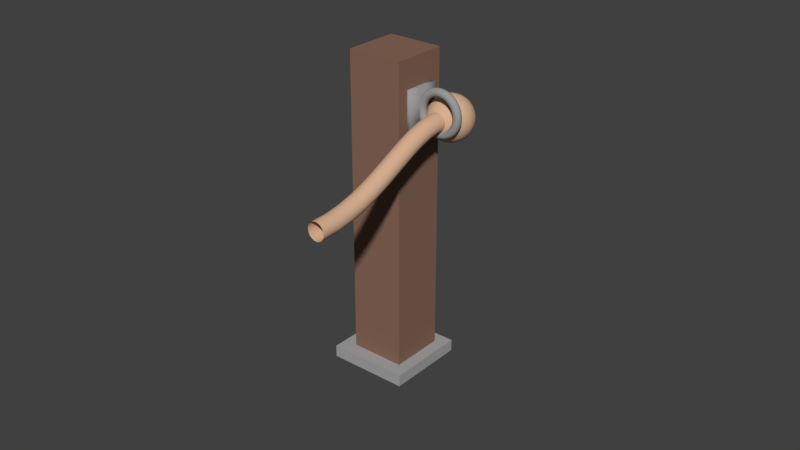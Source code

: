 # Source: rope_fence_end_right_.blend  (saved by Blender 2.79.0; exported with 4.5.12 LTS)
import bpy
from mathutils import Matrix  # noqa: F401  (used for matrix-valued properties, if any)

bpy.ops.wm.read_factory_settings(use_empty=True)
scene = bpy.context.scene
scene.name = 'Scene'

# ---- collections
col_collection_1 = bpy.data.collections.new('Collection 1'); scene.collection.children.link(col_collection_1)

# ---- materials (node trees are filled in below, after node groups)
mat_brown = bpy.data.materials.new('brown')
mat_brown.alpha_threshold = 0.0
mat_brown.use_transparent_shadow = False
mat_brown.diffuse_color = (0.6738, 0.429, 0.2787, 1.0)
mat_brown.roughness = 0.5
mat_brown.specular_intensity = 0.0
mat_brown.line_color = (0.0, 0.0, 0.0, 1.0)
mat_light_gray = bpy.data.materials.new('light gray')
mat_light_gray.alpha_threshold = 0.0
mat_light_gray.use_transparent_shadow = False
mat_light_gray.diffuse_color = (0.3844, 0.3844, 0.3844, 1.0)
mat_light_gray.roughness = 0.5
mat_light_gray.specular_intensity = 0.0
mat_dark_brown = bpy.data.materials.new('dark brown')
mat_dark_brown.alpha_threshold = 0.0
mat_dark_brown.use_transparent_shadow = False
mat_dark_brown.diffuse_color = (0.2529, 0.1413, 0.0997, 1.0)
mat_dark_brown.roughness = 0.5
mat_dark_brown.specular_intensity = 0.0
mat_gray = bpy.data.materials.new('gray')
mat_gray.alpha_threshold = 0.0
mat_gray.use_transparent_shadow = False
mat_gray.diffuse_color = (0.3185, 0.3185, 0.3185, 1.0)
mat_gray.roughness = 0.5
mat_gray.specular_intensity = 1.0

# ---- material node trees

# ---- world
world_world = bpy.data.worlds.new('World'); scene.world = world_world
world_world.color = (0.05088, 0.05088, 0.05088)
world_world.use_sun_shadow = False
world_world.sun_shadow_jitter_overblur = 0.0
world_world.cycles.sampling_method = 'MANUAL'

# ---- meshes
me_sphere = bpy.data.meshes.new('Sphere')
me_sphere.from_pydata([(0.0, 0.1951, 0.9808), (0.0, 0.3827, 0.9239), (0.0, 0.5556, 0.8315), (0.0, 0.7071, 0.7071), (0.0, 0.8315, 0.5556), (0.0, 0.9239, 0.3827), (0.0, 0.9808, 0.1951), (0.0, 1.0, 7.55e-08), (0.0, 0.9808, -0.1951), (0.0, 0.5556, -0.8315), (0.03806, 0.1913, 0.9808), (0.07466, 0.3753, 0.9239), (0.1084, 0.5449, 0.8315), (0.1379, 0.6935, 0.7071), (0.1622, 0.8155, 0.5556), (0.1802, 0.9061, 0.3827), (0.1913, 0.9619, 0.1951), (0.1951, 0.9808, 7.55e-08), (0.1913, 0.9619, -0.1951), (0.1802, 0.9061, -0.3827), (0.1622, 0.8155, -0.5556), (0.1379, 0.6935, -0.7071), (0.1084, 0.5449, -0.8315), (0.07466, 0.3753, -0.9239), (0.03806, 0.1913, -0.9808), (0.07466, 0.1802, 0.9808), (0.1464, 0.3536, 0.9239), (0.2126, 0.5133, 0.8315), (0.2706, 0.6533, 0.7071), (0.3182, 0.7682, 0.5556), (0.3536, 0.8536, 0.3827), (0.3753, 0.9061, 0.1951), (0.3827, 0.9239, 7.55e-08), (0.3753, 0.9061, -0.1951), (0.3536, 0.8536, -0.3827), (0.3182, 0.7682, -0.5556), (0.2706, 0.6533, -0.7071), (0.2126, 0.5133, -0.8315), (0.1464, 0.3536, -0.9239), (0.07466, 0.1802, -0.9808), (0.1084, 0.1622, 0.9808), (0.2126, 0.3182, 0.9239), (0.3087, 0.4619, 0.8315), (0.3928, 0.5879, 0.7071), (0.4619, 0.6913, 0.5556), (0.5133, 0.7682, 0.3827), (0.5449, 0.8155, 0.1951), (0.5556, 0.8315, 7.55e-08), (0.5449, 0.8155, -0.1951), (0.5133, 0.7682, -0.3827), (0.4619, 0.6913, -0.5556), (0.3928, 0.5879, -0.7071), (0.3087, 0.4619, -0.8315), (0.2126, 0.3182, -0.9239), (0.1084, 0.1622, -0.9808), (0.1379, 0.1379, 0.9808), (0.2706, 0.2706, 0.9239), (0.3928, 0.3928, 0.8315), (0.5, 0.5, 0.7071), (0.5879, 0.5879, 0.5556), (0.6533, 0.6533, 0.3827), (0.6935, 0.6935, 0.1951), (0.7071, 0.7071, 7.55e-08), (0.6935, 0.6935, -0.1951), (0.6533, 0.6533, -0.3827), (0.5879, 0.5879, -0.5556), (0.5, 0.5, -0.7071), (0.3928, 0.3928, -0.8315), (0.2706, 0.2706, -0.9239), (0.1379, 0.1379, -0.9808), (0.1622, 0.1084, 0.9808), (0.3182, 0.2126, 0.9239), (0.4619, 0.3087, 0.8315), (0.5879, 0.3928, 0.7071), (0.6913, 0.4619, 0.5556), (0.7682, 0.5133, 0.3827), (0.8155, 0.5449, 0.1951), (0.8315, 0.5556, 7.55e-08), (0.8155, 0.5449, -0.1951), (0.7682, 0.5133, -0.3827), (0.6913, 0.4619, -0.5556), (0.5879, 0.3928, -0.7071), (0.4619, 0.3087, -0.8315), (0.3182, 0.2126, -0.9239), (0.1622, 0.1084, -0.9808), (0.1802, 0.07466, 0.9808), (0.3536, 0.1464, 0.9239), (0.5133, 0.2126, 0.8315), (0.6533, 0.2706, 0.7071), (0.7682, 0.3182, 0.5556), (0.8536, 0.3536, 0.3827), (0.9061, 0.3753, 0.1951), (0.9239, 0.3827, 7.55e-08), (0.9061, 0.3753, -0.1951), (0.8536, 0.3536, -0.3827), (0.7682, 0.3182, -0.5556), (0.6533, 0.2706, -0.7071), (0.5133, 0.2126, -0.8315), (0.3536, 0.1464, -0.9239), (0.1802, 0.07466, -0.9808), (0.1913, 0.03806, 0.9808), (0.3753, 0.07466, 0.9239), (0.5449, 0.1084, 0.8315), (0.6935, 0.1379, 0.7071), (0.8155, 0.1622, 0.5556), (0.9061, 0.1802, 0.3827), (0.9619, 0.1913, 0.1951), (0.9808, 0.1951, 7.55e-08), (0.9619, 0.1913, -0.1951), (0.9061, 0.1802, -0.3827), (0.8155, 0.1622, -0.5556), (0.6935, 0.1379, -0.7071), (0.5449, 0.1084, -0.8315), (0.3753, 0.07466, -0.9239), (0.1913, 0.03806, -0.9808), (0.1951, -3.266e-07, 0.9808), (0.3827, -3.192e-07, 0.9239), (0.5556, -3.117e-07, 0.8315), (0.7071, -3.192e-07, 0.7071), (0.8315, -3.341e-07, 0.5556), (0.9239, -2.745e-07, 0.3827), (0.9808, -3.937e-07, 0.1951), (1.0, -3.788e-07, 7.55e-08), (0.9808, -3.937e-07, -0.1951), (0.9239, -2.298e-07, -0.3827), (0.8315, -3.341e-07, -0.5556), (0.7071, -3.192e-07, -0.7071), (0.5556, -3.415e-07, -0.8315), (0.3827, -3.043e-07, -0.9239), (0.1951, -3.08e-07, -0.9808), (0.1913, -0.03806, 0.9808), (0.3753, -0.07466, 0.9239), (0.5449, -0.1084, 0.8315), (0.6935, -0.138, 0.7071), (0.8155, -0.1622, 0.5556), (0.9061, -0.1802, 0.3827), (0.9619, -0.1913, 0.1951), (0.9808, -0.1951, 7.55e-08), (0.9619, -0.1913, -0.1951), (0.9061, -0.1802, -0.3827), (0.8155, -0.1622, -0.5556), (0.6935, -0.138, -0.7071), (0.5449, -0.1084, -0.8315), (0.3753, -0.07466, -0.9239), (0.1913, -0.03806, -0.9808), (0.1802, -0.07466, 0.9808), (0.3536, -0.1464, 0.9239), (0.5133, -0.2126, 0.8315), (0.6533, -0.2706, 0.7071), (0.7682, -0.3182, 0.5556), (0.8536, -0.3536, 0.3827), (0.9061, -0.3753, 0.1951), (0.9239, -0.3827, 7.55e-08), (0.9061, -0.3753, -0.1951), (0.8536, -0.3536, -0.3827), (0.7682, -0.3182, -0.5556), (0.6533, -0.2706, -0.7071), (0.5133, -0.2126, -0.8315), (0.3536, -0.1464, -0.9239), (0.1802, -0.07466, -0.9808), (0.1622, -0.1084, 0.9808), (0.3182, -0.2126, 0.9239), (0.4619, -0.3087, 0.8315), (0.5879, -0.3928, 0.7071), (0.6913, -0.4619, 0.5556), (0.7682, -0.5133, 0.3827), (0.8155, -0.5449, 0.1951), (0.8315, -0.5556, 7.55e-08), (0.8155, -0.5449, -0.1951), (0.7682, -0.5133, -0.3827), (0.6913, -0.4619, -0.5556), (0.5879, -0.3928, -0.7071), (0.4619, -0.3087, -0.8315), (0.3182, -0.2126, -0.9239), (0.1622, -0.1084, -0.9808), (0.1379, -0.138, 0.9808), (0.2706, -0.2706, 0.9239), (0.3928, -0.3928, 0.8315), (0.5, -0.5, 0.7071), (0.5879, -0.5879, 0.5556), (0.6533, -0.6533, 0.3827), (0.6935, -0.6935, 0.1951), (0.7071, -0.7071, 7.55e-08), (0.6935, -0.6935, -0.1951), (0.6533, -0.6533, -0.3827), (0.5879, -0.5879, -0.5556), (0.5, -0.5, -0.7071), (0.3928, -0.3928, -0.8315), (0.2706, -0.2706, -0.9239), (0.1379, -0.138, -0.9808), (0.1084, -0.1622, 0.9808), (0.2126, -0.3182, 0.9239), (0.3087, -0.4619, 0.8315), (0.3928, -0.5879, 0.7071), (0.4619, -0.6913, 0.5556), (0.5133, -0.7682, 0.3827), (0.5449, -0.8155, 0.1951), (0.5556, -0.8315, 7.55e-08), (0.5449, -0.8155, -0.1951), (0.5133, -0.7682, -0.3827), (0.4619, -0.6913, -0.5556), (0.3928, -0.5879, -0.7071), (0.3087, -0.4619, -0.8315), (0.2126, -0.3182, -0.9239), (0.1084, -0.1622, -0.9808), (0.0, -3.258e-07, -1.0), (0.07466, -0.1802, 0.9808), (0.1464, -0.3536, 0.9239), (0.2126, -0.5133, 0.8315), (0.2706, -0.6533, 0.7071), (0.3182, -0.7682, 0.5556), (0.3536, -0.8536, 0.3827), (0.3753, -0.9061, 0.1951), (0.3827, -0.9239, 7.55e-08), (0.3753, -0.9061, -0.1951), (0.3536, -0.8536, -0.3827), (0.3182, -0.7682, -0.5556), (0.2706, -0.6533, -0.7071), (0.2126, -0.5133, -0.8315), (0.1464, -0.3536, -0.9239), (0.07466, -0.1802, -0.9808), (0.03806, -0.1913, 0.9808), (0.07466, -0.3753, 0.9239), (0.1084, -0.5449, 0.8315), (0.1379, -0.6935, 0.7071), (0.1622, -0.8155, 0.5556), (0.1802, -0.9061, 0.3827), (0.1913, -0.9619, 0.1951), (0.1951, -0.9808, 7.55e-08), (0.1913, -0.9619, -0.1951), (0.1802, -0.9061, -0.3827), (0.1622, -0.8155, -0.5556), (0.1379, -0.6935, -0.7071), (0.1084, -0.5449, -0.8315), (0.07466, -0.3753, -0.9239), (0.03806, -0.1913, -0.9808), (-7.212e-09, -0.1951, 0.9808), (4.122e-08, -0.3827, 0.9239), (2.632e-08, -0.5556, 0.8315), (-2.584e-08, -0.7071, 0.7071), (-8.544e-08, -0.8315, 0.5556), (6.357e-08, -0.9239, 0.3827), (-8.544e-08, -0.9808, 0.1951), (-1.003e-07, -1.0, 7.55e-08), (-8.544e-08, -0.9808, -0.1951), (6.357e-08, -0.9239, -0.3827), (-8.544e-08, -0.8315, -0.5556), (-2.584e-08, -0.7071, -0.7071), (-1.094e-08, -0.5556, -0.8315), (3.964e-09, -0.3827, -0.9239), (3.964e-09, -0.1951, -0.9808), (-0.03806, -0.1913, 0.9808), (-0.07466, -0.3753, 0.9239), (-0.1084, -0.5449, 0.8315), (-0.1379, -0.6935, 0.7071), (-0.1622, -0.8155, 0.5556), (-0.1802, -0.9061, 0.3827), (-0.1913, -0.9619, 0.1951), (-0.1951, -0.9808, 7.55e-08), (-0.1913, -0.9619, -0.1951), (-0.1802, -0.9061, -0.3827), (-0.1622, -0.8155, -0.5556), (-0.1379, -0.6935, -0.7071), (-0.1084, -0.5449, -0.8315), (-0.07466, -0.3753, -0.9239), (-0.03806, -0.1913, -0.9808), (-0.07466, -0.1802, 0.9808), (-0.1464, -0.3536, 0.9239), (-0.2126, -0.5133, 0.8315), (-0.2706, -0.6533, 0.7071), (-0.3182, -0.7682, 0.5556), (-0.3536, -0.8536, 0.3827), (-0.3753, -0.9061, 0.1951), (-0.3827, -0.9239, 7.55e-08), (-0.3753, -0.9061, -0.1951), (-0.3536, -0.8536, -0.3827), (-0.3182, -0.7682, -0.5556), (-0.2706, -0.6533, -0.7071), (-0.2126, -0.5133, -0.8315), (-0.1464, -0.3536, -0.9239), (-0.07466, -0.1802, -0.9808), (-0.1084, -0.1622, 0.9808), (-0.2126, -0.3182, 0.9239), (-0.3087, -0.4619, 0.8315), (-0.3928, -0.5879, 0.7071), (-0.4619, -0.6913, 0.5556), (-0.5133, -0.7682, 0.3827), (-0.5449, -0.8155, 0.1951), (-0.5556, -0.8315, 7.55e-08), (-0.5449, -0.8155, -0.1951), (-0.5133, -0.7682, -0.3827), (-0.4619, -0.6913, -0.5556), (-0.3928, -0.5879, -0.7071), (-0.3087, -0.4619, -0.8315), (-0.2126, -0.3182, -0.9239), (-0.1084, -0.1622, -0.9808), (-2.304e-07, -5.562e-07, 1.0), (-0.1379, -0.138, 0.9808), (-0.2706, -0.2706, 0.9239), (-0.3928, -0.3928, 0.8315), (-0.5, -0.5, 0.7071), (-0.5879, -0.5879, 0.5556), (-0.6533, -0.6533, 0.3827), (-0.6935, -0.6935, 0.1951), (-0.7071, -0.7071, 7.55e-08), (-0.6935, -0.6935, -0.1951), (-0.6533, -0.6533, -0.3827), (-0.5879, -0.5879, -0.5556), (-0.5, -0.5, -0.7071), (-0.3928, -0.3928, -0.8315), (-0.2706, -0.2706, -0.9239), (-0.1379, -0.1379, -0.9808), (-0.1622, -0.1084, 0.9808), (-0.3182, -0.2126, 0.9239), (-0.4619, -0.3087, 0.8315), (-0.5879, -0.3928, 0.7071), (-0.6913, -0.4619, 0.5556), (-0.7682, -0.5133, 0.3827), (-0.8155, -0.5449, 0.1951), (-0.8315, -0.5556, 7.55e-08), (-0.8155, -0.5449, -0.1951), (-0.7682, -0.5133, -0.3827), (-0.6913, -0.4619, -0.5556), (-0.5879, -0.3928, -0.7071), (-0.4619, -0.3087, -0.8315), (-0.3182, -0.2126, -0.9239), (-0.1622, -0.1084, -0.9808), (-0.1802, -0.07466, 0.9808), (-0.3536, -0.1464, 0.9239), (-0.5133, -0.2126, 0.8315), (-0.6533, -0.2706, 0.7071), (-0.7682, -0.3182, 0.5556), (-0.8536, -0.3536, 0.3827), (-0.9061, -0.3753, 0.1951), (-0.9239, -0.3827, 7.55e-08), (-0.9061, -0.3753, -0.1951), (-0.8536, -0.3536, -0.3827), (-0.7682, -0.3182, -0.5556), (-0.6533, -0.2706, -0.7071), (-0.5133, -0.2126, -0.8315), (-0.3536, -0.1464, -0.9239), (-0.1802, -0.07466, -0.9808), (-0.1913, -0.03806, 0.9808), (-0.3753, -0.07466, 0.9239), (-0.5449, -0.1084, 0.8315), (-0.6935, -0.1379, 0.7071), (-0.8155, -0.1622, 0.5556), (-0.9061, -0.1802, 0.3827), (-0.9619, -0.1913, 0.1951), (-0.9808, -0.1951, 7.55e-08), (-0.9619, -0.1913, -0.1951), (-0.9061, -0.1802, -0.3827), (-0.8155, -0.1622, -0.5556), (-0.6935, -0.1379, -0.7071), (-0.5449, -0.1084, -0.8315), (-0.3753, -0.07466, -0.9239), (-0.1913, -0.03806, -0.9808), (-0.1951, -3.117e-07, 0.9808), (-0.3827, -2.819e-07, 0.9239), (-0.5556, -2.819e-07, 0.8315), (-0.7071, -1.851e-07, 0.7071), (-0.8315, -1.404e-07, 0.5556), (-0.9239, -3.192e-07, 0.3827), (-0.9808, -9.567e-08, 0.1951), (-1.0, -1.404e-07, 7.55e-08), (-0.9808, -9.567e-08, -0.1951), (-0.9239, -3.192e-07, -0.3827), (-0.8315, -1.404e-07, -0.5556), (-0.7071, -1.851e-07, -0.7071), (-0.5556, -2.596e-07, -0.8315), (-0.3827, -2.521e-07, -0.9239), (-0.1951, -3.155e-07, -0.9808), (-0.1913, 0.03806, 0.9808), (-0.3753, 0.07466, 0.9239), (-0.5449, 0.1084, 0.8315), (-0.6935, 0.1379, 0.7071), (-0.8155, 0.1622, 0.5556), (-0.9061, 0.1802, 0.3827), (-0.9619, 0.1913, 0.1951), (-0.9808, 0.1951, 7.55e-08), (-0.9619, 0.1913, -0.1951), (-0.9061, 0.1802, -0.3827), (-0.8155, 0.1622, -0.5556), (-0.6935, 0.1379, -0.7071), (-0.5449, 0.1084, -0.8315), (-0.3753, 0.07466, -0.9239), (-0.1913, 0.03806, -0.9808), (-0.1802, 0.07466, 0.9808), (-0.3536, 0.1464, 0.9239), (-0.5133, 0.2126, 0.8315), (-0.6533, 0.2706, 0.7071), (-0.7682, 0.3182, 0.5556), (-0.8536, 0.3536, 0.3827), (-0.9061, 0.3753, 0.1951), (-0.9239, 0.3827, 7.55e-08), (-0.9061, 0.3753, -0.1951), (-0.8536, 0.3536, -0.3827), (-0.7682, 0.3182, -0.5556), (-0.6533, 0.2706, -0.7071), (-0.5133, 0.2126, -0.8315), (-0.3536, 0.1464, -0.9239), (-0.1802, 0.07466, -0.9808), (-0.1622, 0.1084, 0.9808), (-0.3182, 0.2126, 0.9239), (-0.4619, 0.3087, 0.8315), (-0.5879, 0.3928, 0.7071), (-0.6913, 0.4619, 0.5556), (-0.7682, 0.5133, 0.3827), (-0.8155, 0.5449, 0.1951), (-0.8315, 0.5556, 7.55e-08), (-0.8155, 0.5449, -0.1951), (-0.7682, 0.5133, -0.3827), (-0.6913, 0.4619, -0.5556), (-0.5879, 0.3928, -0.7071), (-0.4619, 0.3087, -0.8315), (-0.3182, 0.2126, -0.9239), (-0.1622, 0.1084, -0.9808), (-0.1379, 0.1379, 0.9808), (-0.2706, 0.2706, 0.9239), (-0.3928, 0.3928, 0.8315), (-0.5, 0.5, 0.7071), (-0.5879, 0.5879, 0.5556), (-0.6533, 0.6533, 0.3827), (-0.6935, 0.6935, 0.1951), (-0.7071, 0.7071, 7.55e-08), (-0.6935, 0.6935, -0.1951), (-0.6533, 0.6533, -0.3827), (-0.5879, 0.5879, -0.5556), (-0.5, 0.5, -0.7071), (-0.3928, 0.3928, -0.8315), (-0.2706, 0.2706, -0.9239), (-0.1379, 0.1379, -0.9808), (-0.1084, 0.1622, 0.9808), (-0.2126, 0.3182, 0.9239), (-0.3087, 0.4619, 0.8315), (-0.3928, 0.5879, 0.7071), (-0.4619, 0.6913, 0.5556), (-0.5133, 0.7682, 0.3827), (-0.5449, 0.8155, 0.1951), (-0.5556, 0.8315, 7.55e-08), (-0.5449, 0.8155, -0.1951), (-0.5133, 0.7682, -0.3827), (-0.4619, 0.6913, -0.5556), (-0.3928, 0.5879, -0.7071), (-0.3087, 0.4619, -0.8315), (-0.2126, 0.3182, -0.9239), (-0.1084, 0.1622, -0.9808), (-0.07466, 0.1802, 0.9808), (-0.1464, 0.3536, 0.9239), (-0.2126, 0.5133, 0.8315), (-0.2706, 0.6533, 0.7071), (-0.3182, 0.7682, 0.5556), (-0.3536, 0.8536, 0.3827), (-0.3753, 0.9061, 0.1951), (-0.3827, 0.9239, 7.55e-08), (-0.3753, 0.9061, -0.1951), (-0.3536, 0.8536, -0.3827), (-0.3182, 0.7682, -0.5556), (-0.2706, 0.6533, -0.7071), (-0.2126, 0.5133, -0.8315), (-0.1464, 0.3536, -0.9239), (-0.07466, 0.1802, -0.9808), (-0.03806, 0.1913, 0.9808), (-0.07466, 0.3753, 0.9239), (-0.1084, 0.5449, 0.8315), (-0.1379, 0.6935, 0.7071), (-0.1622, 0.8155, 0.5556), (-0.1802, 0.9061, 0.3827), (-0.1913, 0.9619, 0.1951), (-0.1951, 0.9808, 7.55e-08), (-0.1913, 0.9619, -0.1951), (-0.1802, 0.9061, -0.3827), (-0.1622, 0.8155, -0.5556), (-0.1379, 0.6935, -0.7071), (-0.1084, 0.5449, -0.8315), (-0.07466, 0.3753, -0.9239), (-0.03806, 0.1913, -0.9808), (6.357e-08, 0.9239, -0.3827), (2.722e-07, 0.8315, -0.5556), (1.53e-07, 0.7071, -0.7071), (7.847e-08, 0.3827, -0.9239), (1.514e-08, 0.1951, -0.9808)], [], [(480, 9, 22, 23), (6, 5, 15, 16), (481, 480, 23, 24), (7, 6, 16, 17), (0, 296, 10), (205, 481, 24), (8, 7, 17, 18), (1, 0, 10, 11), (477, 8, 18, 19), (2, 1, 11, 12), (478, 477, 19, 20), (3, 2, 12, 13), (479, 478, 20, 21), (4, 3, 13, 14), (9, 479, 21, 22), (5, 4, 14, 15), (14, 13, 28, 29), (22, 21, 36, 37), (15, 14, 29, 30), (23, 22, 37, 38), (16, 15, 30, 31), (24, 23, 38, 39), (17, 16, 31, 32), (10, 296, 25), (205, 24, 39), (18, 17, 32, 33), (11, 10, 25, 26), (19, 18, 33, 34), (12, 11, 26, 27), (20, 19, 34, 35), (13, 12, 27, 28), (21, 20, 35, 36), (33, 32, 47, 48), (26, 25, 40, 41), (34, 33, 48, 49), (27, 26, 41, 42), (35, 34, 49, 50), (28, 27, 42, 43), (36, 35, 50, 51), (29, 28, 43, 44), (37, 36, 51, 52), (30, 29, 44, 45), (38, 37, 52, 53), (31, 30, 45, 46), (39, 38, 53, 54), (32, 31, 46, 47), (25, 296, 40), (205, 39, 54), (52, 51, 66, 67), (45, 44, 59, 60), (53, 52, 67, 68), (46, 45, 60, 61), (54, 53, 68, 69), (47, 46, 61, 62), (40, 296, 55), (205, 54, 69), (48, 47, 62, 63), (41, 40, 55, 56), (49, 48, 63, 64), (42, 41, 56, 57), (50, 49, 64, 65), (43, 42, 57, 58), (51, 50, 65, 66), (44, 43, 58, 59), (64, 63, 78, 79), (57, 56, 71, 72), (65, 64, 79, 80), (58, 57, 72, 73), (66, 65, 80, 81), (59, 58, 73, 74), (67, 66, 81, 82), (60, 59, 74, 75), (68, 67, 82, 83), (61, 60, 75, 76), (69, 68, 83, 84), (62, 61, 76, 77), (55, 296, 70), (205, 69, 84), (63, 62, 77, 78), (56, 55, 70, 71), (83, 82, 97, 98), (76, 75, 90, 91), (84, 83, 98, 99), (77, 76, 91, 92), (70, 296, 85), (205, 84, 99), (78, 77, 92, 93), (71, 70, 85, 86), (79, 78, 93, 94), (72, 71, 86, 87), (80, 79, 94, 95), (73, 72, 87, 88), (81, 80, 95, 96), (74, 73, 88, 89), (82, 81, 96, 97), (75, 74, 89, 90), (87, 86, 101, 102), (95, 94, 109, 110), (88, 87, 102, 103), (96, 95, 110, 111), (89, 88, 103, 104), (97, 96, 111, 112), (90, 89, 104, 105), (98, 97, 112, 113), (91, 90, 105, 106), (99, 98, 113, 114), (92, 91, 106, 107), (85, 296, 100), (205, 99, 114), (93, 92, 107, 108), (86, 85, 100, 101), (94, 93, 108, 109), (106, 105, 120, 121), (114, 113, 128, 129), (107, 106, 121, 122), (100, 296, 115), (205, 114, 129), (108, 107, 122, 123), (101, 100, 115, 116), (109, 108, 123, 124), (102, 101, 116, 117), (110, 109, 124, 125), (103, 102, 117, 118), (111, 110, 125, 126), (104, 103, 118, 119), (112, 111, 126, 127), (105, 104, 119, 120), (113, 112, 127, 128), (125, 124, 139, 140), (118, 117, 132, 133), (126, 125, 140, 141), (119, 118, 133, 134), (127, 126, 141, 142), (120, 119, 134, 135), (128, 127, 142, 143), (121, 120, 135, 136), (129, 128, 143, 144), (122, 121, 136, 137), (115, 296, 130), (205, 129, 144), (123, 122, 137, 138), (116, 115, 130, 131), (124, 123, 138, 139), (117, 116, 131, 132), (144, 143, 158, 159), (137, 136, 151, 152), (130, 296, 145), (205, 144, 159), (138, 137, 152, 153), (131, 130, 145, 146), (139, 138, 153, 154), (132, 131, 146, 147), (140, 139, 154, 155), (133, 132, 147, 148), (141, 140, 155, 156), (134, 133, 148, 149), (142, 141, 156, 157), (135, 134, 149, 150), (143, 142, 157, 158), (136, 135, 150, 151), (148, 147, 162, 163), (156, 155, 170, 171), (149, 148, 163, 164), (157, 156, 171, 172), (150, 149, 164, 165), (158, 157, 172, 173), (151, 150, 165, 166), (159, 158, 173, 174), (152, 151, 166, 167), (145, 296, 160), (205, 159, 174), (153, 152, 167, 168), (146, 145, 160, 161), (154, 153, 168, 169), (147, 146, 161, 162), (155, 154, 169, 170), (167, 166, 181, 182), (160, 296, 175), (205, 174, 189), (168, 167, 182, 183), (161, 160, 175, 176), (169, 168, 183, 184), (162, 161, 176, 177), (170, 169, 184, 185), (163, 162, 177, 178), (171, 170, 185, 186), (164, 163, 178, 179), (172, 171, 186, 187), (165, 164, 179, 180), (173, 172, 187, 188), (166, 165, 180, 181), (174, 173, 188, 189), (186, 185, 200, 201), (179, 178, 193, 194), (187, 186, 201, 202), (180, 179, 194, 195), (188, 187, 202, 203), (181, 180, 195, 196), (189, 188, 203, 204), (182, 181, 196, 197), (175, 296, 190), (205, 189, 204), (183, 182, 197, 198), (176, 175, 190, 191), (184, 183, 198, 199), (177, 176, 191, 192), (185, 184, 199, 200), (178, 177, 192, 193), (205, 204, 220), (198, 197, 213, 214), (191, 190, 206, 207), (199, 198, 214, 215), (192, 191, 207, 208), (200, 199, 215, 216), (193, 192, 208, 209), (201, 200, 216, 217), (194, 193, 209, 210), (202, 201, 217, 218), (195, 194, 210, 211), (203, 202, 218, 219), (196, 195, 211, 212), (204, 203, 219, 220), (197, 196, 212, 213), (190, 296, 206), (218, 217, 232, 233), (211, 210, 225, 226), (219, 218, 233, 234), (212, 211, 226, 227), (220, 219, 234, 235), (213, 212, 227, 228), (206, 296, 221), (205, 220, 235), (214, 213, 228, 229), (207, 206, 221, 222), (215, 214, 229, 230), (208, 207, 222, 223), (216, 215, 230, 231), (209, 208, 223, 224), (217, 216, 231, 232), (210, 209, 224, 225), (222, 221, 236, 237), (230, 229, 244, 245), (223, 222, 237, 238), (231, 230, 245, 246), (224, 223, 238, 239), (232, 231, 246, 247), (225, 224, 239, 240), (233, 232, 247, 248), (226, 225, 240, 241), (234, 233, 248, 249), (227, 226, 241, 242), (235, 234, 249, 250), (228, 227, 242, 243), (221, 296, 236), (205, 235, 250), (229, 228, 243, 244), (241, 240, 255, 256), (249, 248, 263, 264), (242, 241, 256, 257), (250, 249, 264, 265), (243, 242, 257, 258), (236, 296, 251), (205, 250, 265), (244, 243, 258, 259), (237, 236, 251, 252), (245, 244, 259, 260), (238, 237, 252, 253), (246, 245, 260, 261), (239, 238, 253, 254), (247, 246, 261, 262), (240, 239, 254, 255), (248, 247, 262, 263), (260, 259, 274, 275), (253, 252, 267, 268), (261, 260, 275, 276), (254, 253, 268, 269), (262, 261, 276, 277), (255, 254, 269, 270), (263, 262, 277, 278), (256, 255, 270, 271), (264, 263, 278, 279), (257, 256, 271, 272), (265, 264, 279, 280), (258, 257, 272, 273), (251, 296, 266), (205, 265, 280), (259, 258, 273, 274), (252, 251, 266, 267), (279, 278, 293, 294), (272, 271, 286, 287), (280, 279, 294, 295), (273, 272, 287, 288), (266, 296, 281), (205, 280, 295), (274, 273, 288, 289), (267, 266, 281, 282), (275, 274, 289, 290), (268, 267, 282, 283), (276, 275, 290, 291), (269, 268, 283, 284), (277, 276, 291, 292), (270, 269, 284, 285), (278, 277, 292, 293), (271, 270, 285, 286), (283, 282, 298, 299), (291, 290, 306, 307), (284, 283, 299, 300), (292, 291, 307, 308), (285, 284, 300, 301), (293, 292, 308, 309), (286, 285, 301, 302), (294, 293, 309, 310), (287, 286, 302, 303), (295, 294, 310, 311), (288, 287, 303, 304), (281, 296, 297), (205, 295, 311), (289, 288, 304, 305), (282, 281, 297, 298), (290, 289, 305, 306), (303, 302, 317, 318), (311, 310, 325, 326), (304, 303, 318, 319), (297, 296, 312), (205, 311, 326), (305, 304, 319, 320), (298, 297, 312, 313), (306, 305, 320, 321), (299, 298, 313, 314), (307, 306, 321, 322), (300, 299, 314, 315), (308, 307, 322, 323), (301, 300, 315, 316), (309, 308, 323, 324), (302, 301, 316, 317), (310, 309, 324, 325), (322, 321, 336, 337), (315, 314, 329, 330), (323, 322, 337, 338), (316, 315, 330, 331), (324, 323, 338, 339), (317, 316, 331, 332), (325, 324, 339, 340), (318, 317, 332, 333), (326, 325, 340, 341), (319, 318, 333, 334), (312, 296, 327), (205, 326, 341), (320, 319, 334, 335), (313, 312, 327, 328), (321, 320, 335, 336), (314, 313, 328, 329), (341, 340, 355, 356), (334, 333, 348, 349), (327, 296, 342), (205, 341, 356), (335, 334, 349, 350), (328, 327, 342, 343), (336, 335, 350, 351), (329, 328, 343, 344), (337, 336, 351, 352), (330, 329, 344, 345), (338, 337, 352, 353), (331, 330, 345, 346), (339, 338, 353, 354), (332, 331, 346, 347), (340, 339, 354, 355), (333, 332, 347, 348), (353, 352, 367, 368), (346, 345, 360, 361), (354, 353, 368, 369), (347, 346, 361, 362), (355, 354, 369, 370), (348, 347, 362, 363), (356, 355, 370, 371), (349, 348, 363, 364), (342, 296, 357), (205, 356, 371), (350, 349, 364, 365), (343, 342, 357, 358), (351, 350, 365, 366), (344, 343, 358, 359), (352, 351, 366, 367), (345, 344, 359, 360), (357, 296, 372), (205, 371, 386), (365, 364, 379, 380), (358, 357, 372, 373), (366, 365, 380, 381), (359, 358, 373, 374), (367, 366, 381, 382), (360, 359, 374, 375), (368, 367, 382, 383), (361, 360, 375, 376), (369, 368, 383, 384), (362, 361, 376, 377), (370, 369, 384, 385), (363, 362, 377, 378), (371, 370, 385, 386), (364, 363, 378, 379), (376, 375, 390, 391), (384, 383, 398, 399), (377, 376, 391, 392), (385, 384, 399, 400), (378, 377, 392, 393), (386, 385, 400, 401), (379, 378, 393, 394), (372, 296, 387), (205, 386, 401), (380, 379, 394, 395), (373, 372, 387, 388), (381, 380, 395, 396), (374, 373, 388, 389), (382, 381, 396, 397), (375, 374, 389, 390), (383, 382, 397, 398), (395, 394, 409, 410), (388, 387, 402, 403), (396, 395, 410, 411), (389, 388, 403, 404), (397, 396, 411, 412), (390, 389, 404, 405), (398, 397, 412, 413), (391, 390, 405, 406), (399, 398, 413, 414), (392, 391, 406, 407), (400, 399, 414, 415), (393, 392, 407, 408), (401, 400, 415, 416), (394, 393, 408, 409), (387, 296, 402), (205, 401, 416), (414, 413, 428, 429), (407, 406, 421, 422), (415, 414, 429, 430), (408, 407, 422, 423), (416, 415, 430, 431), (409, 408, 423, 424), (402, 296, 417), (205, 416, 431), (410, 409, 424, 425), (403, 402, 417, 418), (411, 410, 425, 426), (404, 403, 418, 419), (412, 411, 426, 427), (405, 404, 419, 420), (413, 412, 427, 428), (406, 405, 420, 421), (418, 417, 432, 433), (426, 425, 440, 441), (419, 418, 433, 434), (427, 426, 441, 442), (420, 419, 434, 435), (428, 427, 442, 443), (421, 420, 435, 436), (429, 428, 443, 444), (422, 421, 436, 437), (430, 429, 444, 445), (423, 422, 437, 438), (431, 430, 445, 446), (424, 423, 438, 439), (417, 296, 432), (205, 431, 446), (425, 424, 439, 440), (437, 436, 451, 452), (445, 444, 459, 460), (438, 437, 452, 453), (446, 445, 460, 461), (439, 438, 453, 454), (432, 296, 447), (205, 446, 461), (440, 439, 454, 455), (433, 432, 447, 448), (441, 440, 455, 456), (434, 433, 448, 449), (442, 441, 456, 457), (435, 434, 449, 450), (443, 442, 457, 458), (436, 435, 450, 451), (444, 443, 458, 459), (456, 455, 470, 471), (449, 448, 463, 464), (457, 456, 471, 472), (450, 449, 464, 465), (458, 457, 472, 473), (451, 450, 465, 466), (459, 458, 473, 474), (452, 451, 466, 467), (460, 459, 474, 475), (453, 452, 467, 468), (461, 460, 475, 476), (454, 453, 468, 469), (447, 296, 462), (205, 461, 476), (455, 454, 469, 470), (448, 447, 462, 463), (475, 474, 9, 480), (468, 467, 5, 6), (476, 475, 480, 481), (469, 468, 6, 7), (462, 296, 0), (205, 476, 481), (470, 469, 7, 8), (463, 462, 0, 1), (471, 470, 8, 477), (464, 463, 1, 2), (472, 471, 477, 478), (465, 464, 2, 3), (473, 472, 478, 479), (466, 465, 3, 4), (474, 473, 479, 9), (467, 466, 4, 5)])
me_sphere.polygons.foreach_set('use_smooth', [True] * 512)
me_sphere.materials.append(mat_brown)
me_sphere.use_remesh_preserve_volume = False
me_sphere.use_remesh_preserve_attributes = False
me_sphere.use_mirror_vertex_groups = False
me_sphere.update()
me_cube_006 = bpy.data.meshes.new('Cube.006')
me_cube_006.from_pydata([(-0.4025, -0.4025, -0.05893), (-0.4025, -0.4025, 0.05893), (-0.4025, 0.4025, -0.05893), (-0.4025, 0.4025, 0.05893), (0.4025, -0.4025, -0.05893), (0.4025, -0.4025, 0.05893), (0.4025, 0.4025, -0.05893), (0.4025, 0.4025, 0.05893)], [], [(0, 1, 3, 2), (2, 3, 7, 6), (6, 7, 5, 4), (4, 5, 1, 0), (2, 6, 4, 0), (7, 3, 1, 5)])
me_cube_006.materials.append(mat_light_gray)
me_cube_006.use_remesh_preserve_volume = False
me_cube_006.use_remesh_preserve_attributes = False
me_cube_006.use_mirror_vertex_groups = False
me_cube_006.update()
me_cube_004 = bpy.data.meshes.new('Cube.004')
me_cube_004.from_pydata([(-0.2745, -0.2745, -1.575), (-0.2745, -0.2745, 1.575), (-0.2745, 0.2745, -1.575), (-0.2745, 0.2745, 1.575), (0.2745, -0.2745, -1.575), (0.2745, -0.2745, 1.575), (0.2745, 0.2745, -1.575), (0.2745, 0.2745, 1.575), (-0.2745, -0.2745, 0.8803), (-0.2745, 0.2745, 0.8803), (0.2745, 0.2745, 0.8803), (0.2745, -0.2745, 0.8803), (-0.2745, -0.2745, 1.295), (-0.2745, 0.2745, 1.295), (0.2745, 0.2745, 1.295), (0.2745, -0.2745, 1.295), (-0.2745, 0.1647, -1.575), (-0.2745, 0.0549, -1.575), (-0.2745, -0.0549, -1.575), (-0.2745, -0.1647, -1.575), (-0.2745, -0.1647, 1.575), (-0.2745, -0.0549, 1.575), (-0.2745, 0.0549, 1.575), (-0.2745, 0.1647, 1.575), (0.2745, -0.1647, -1.575), (0.2745, -0.0549, -1.575), (0.2745, 0.0549, -1.575), (0.2745, 0.1647, -1.575), (0.2745, 0.1647, 1.575), (0.2745, 0.0549, 1.575), (0.2745, -0.0549, 1.575), (0.2745, -0.1647, 1.575), (0.2745, 0.1647, 0.8803), (0.2745, 0.0549, 0.8803), (0.2745, -0.0549, 0.8803), (0.2745, -0.1647, 0.8803), (-0.2745, -0.1647, 0.8803), (-0.2745, -0.0549, 0.8803), (-0.2745, 0.0549, 0.8803), (-0.2745, 0.1647, 0.8803), (0.2745, 0.1647, 1.295), (0.2745, 0.0549, 1.295), (0.2745, -0.0549, 1.295), (0.2745, -0.1647, 1.295), (-0.2745, -0.1647, 1.295), (-0.2745, -0.0549, 1.295), (-0.2745, 0.0549, 1.295), (-0.2745, 0.1647, 1.295)], [], [(47, 23, 3, 13), (13, 3, 7, 14), (43, 31, 5, 15), (15, 5, 1, 12), (19, 24, 4, 0), (31, 20, 1, 5), (4, 11, 8, 0), (24, 35, 11, 4), (2, 9, 10, 6), (16, 39, 9, 2), (11, 15, 12, 8), (35, 43, 15, 11), (9, 13, 14, 10), (39, 47, 13, 9), (8, 12, 44, 36), (36, 44, 45, 37), (37, 45, 46, 38), (38, 46, 47, 39), (10, 14, 40, 32), (0, 8, 36, 19), (19, 36, 37, 18), (18, 37, 38, 17), (17, 38, 39, 16), (6, 10, 32, 27), (27, 32, 33, 26), (26, 33, 34, 25), (25, 34, 35, 24), (7, 3, 23, 28), (28, 23, 22, 29), (29, 22, 21, 30), (30, 21, 20, 31), (2, 6, 27, 16), (16, 27, 26, 17), (17, 26, 25, 18), (18, 25, 24, 19), (14, 7, 28, 40), (40, 28, 29, 41), (41, 29, 30, 42), (42, 30, 31, 43), (12, 1, 20, 44), (44, 20, 21, 45), (45, 21, 22, 46), (46, 22, 23, 47)])
me_cube_004.materials.append(mat_dark_brown)
me_cube_004.use_remesh_preserve_volume = False
me_cube_004.use_remesh_preserve_attributes = False
me_cube_004.use_mirror_vertex_groups = False
me_cube_004.update()
me_torus = bpy.data.meshes.new('Torus')
me_torus.from_pydata([(1.736e-08, 0.0, -0.23), (1.609e-08, 0.02, -0.2246), (1.434e-08, 0.03464, -0.21), (1.26e-08, 0.04, -0.19), (1.132e-08, 0.03464, -0.17), (1.086e-08, 0.02, -0.1554), (1.132e-08, 4.899e-18, -0.15), (1.26e-08, -0.02, -0.1554), (1.435e-08, -0.03464, -0.17), (1.609e-08, -0.04, -0.19), (1.737e-08, -0.03464, -0.21), (1.783e-08, -0.02, -0.2246), (-0.03002, -1.312e-09, -0.228), (-0.02932, 0.02, -0.2227), (-0.02741, 0.03464, -0.2082), (-0.0248, 0.04, -0.1884), (-0.02219, 0.03464, -0.1685), (-0.02028, 0.02, -0.154), (-0.01958, -8.558e-10, -0.1487), (-0.02028, -0.02, -0.154), (-0.02219, -0.03464, -0.1685), (-0.0248, -0.04, -0.1884), (-0.02741, -0.03464, -0.2082), (-0.02932, -0.02, -0.2227), (-0.05953, -2.602e-09, -0.2222), (-0.05814, 0.02, -0.217), (-0.05435, 0.03464, -0.2028), (-0.04918, 0.04, -0.1835), (-0.044, 0.03464, -0.1642), (-0.04021, 0.02, -0.1501), (-0.03882, -1.697e-09, -0.1449), (-0.04021, -0.02, -0.1501), (-0.044, -0.03464, -0.1642), (-0.04918, -0.04, -0.1835), (-0.05435, -0.03464, -0.2028), (-0.05814, -0.02, -0.217), (-0.08802, -3.847e-09, -0.2125), (-0.08597, 0.02, -0.2075), (-0.08036, 0.03464, -0.194), (-0.07271, 0.04, -0.1755), (-0.06506, 0.03464, -0.1571), (-0.05945, 0.02, -0.1435), (-0.0574, -2.509e-09, -0.1386), (-0.05945, -0.02, -0.1435), (-0.06506, -0.03464, -0.1571), (-0.07271, -0.04, -0.1755), (-0.08036, -0.03464, -0.194), (-0.08597, -0.02, -0.2075), (-0.115, -5.027e-09, -0.1992), (-0.1123, 0.02, -0.1945), (-0.105, 0.03464, -0.1819), (-0.095, 0.04, -0.1645), (-0.085, 0.03464, -0.1472), (-0.07768, 0.02, -0.1345), (-0.075, -3.278e-09, -0.1299), (-0.07768, -0.02, -0.1345), (-0.085, -0.03464, -0.1472), (-0.095, -0.04, -0.1645), (-0.105, -0.03464, -0.1819), (-0.1123, -0.02, -0.1945), (-0.14, -6.12e-09, -0.1825), (-0.1368, 0.02, -0.1782), (-0.1278, 0.03464, -0.1666), (-0.1157, 0.04, -0.1507), (-0.1035, 0.03464, -0.1349), (-0.09458, 0.02, -0.1233), (-0.09131, -3.991e-09, -0.119), (-0.09458, -0.02, -0.1233), (-0.1035, -0.03464, -0.1349), (-0.1157, -0.04, -0.1507), (-0.1278, -0.03464, -0.1666), (-0.1368, -0.02, -0.1782), (-0.1626, -7.109e-09, -0.1626), (-0.1588, 0.02, -0.1588), (-0.1485, 0.03464, -0.1485), (-0.1344, 0.04, -0.1344), (-0.1202, 0.03464, -0.1202), (-0.1099, 0.02, -0.1099), (-0.1061, -4.636e-09, -0.1061), (-0.1099, -0.02, -0.1099), (-0.1202, -0.03464, -0.1202), (-0.1344, -0.04, -0.1344), (-0.1485, -0.03464, -0.1485), (-0.1588, -0.02, -0.1588), (-0.1825, -7.976e-09, -0.14), (-0.1782, 0.02, -0.1368), (-0.1666, 0.03464, -0.1278), (-0.1507, 0.04, -0.1157), (-0.1349, 0.03464, -0.1035), (-0.1233, 0.02, -0.09458), (-0.119, -5.202e-09, -0.09131), (-0.1233, -0.02, -0.09458), (-0.1349, -0.03464, -0.1035), (-0.1507, -0.04, -0.1157), (-0.1666, -0.03464, -0.1278), (-0.1782, -0.02, -0.1368), (-0.1992, -8.707e-09, -0.115), (-0.1945, 0.02, -0.1123), (-0.1819, 0.03464, -0.105), (-0.1645, 0.04, -0.095), (-0.1472, 0.03464, -0.085), (-0.1345, 0.02, -0.07768), (-0.1299, -5.678e-09, -0.075), (-0.1345, -0.02, -0.07768), (-0.1472, -0.03464, -0.085), (-0.1645, -0.04, -0.095), (-0.1819, -0.03464, -0.105), (-0.1945, -0.02, -0.1123), (-0.2125, -9.288e-09, -0.08802), (-0.2075, 0.02, -0.08597), (-0.194, 0.03464, -0.08036), (-0.1755, 0.04, -0.07271), (-0.1571, 0.03464, -0.06506), (-0.1435, 0.02, -0.05945), (-0.1386, -6.058e-09, -0.0574), (-0.1435, -0.02, -0.05945), (-0.1571, -0.03464, -0.06506), (-0.1755, -0.04, -0.07271), (-0.194, -0.03464, -0.08036), (-0.2075, -0.02, -0.08597), (-0.2222, -9.711e-09, -0.05953), (-0.217, 0.02, -0.05814), (-0.2028, 0.03464, -0.05435), (-0.1835, 0.04, -0.04918), (-0.1642, 0.03464, -0.044), (-0.1501, 0.02, -0.04021), (-0.1449, -6.333e-09, -0.03882), (-0.1501, -0.02, -0.04021), (-0.1642, -0.03464, -0.044), (-0.1835, -0.04, -0.04918), (-0.2028, -0.03464, -0.05435), (-0.217, -0.02, -0.05814), (-0.228, -9.968e-09, -0.03002), (-0.2227, 0.02, -0.02932), (-0.2082, 0.03464, -0.02741), (-0.1884, 0.04, -0.0248), (-0.1685, 0.03464, -0.02219), (-0.154, 0.02, -0.02028), (-0.1487, -6.501e-09, -0.01958), (-0.154, -0.02, -0.02028), (-0.1685, -0.03464, -0.02219), (-0.1884, -0.04, -0.0248), (-0.2082, -0.03464, -0.02741), (-0.2227, -0.02, -0.02932), (-0.23, -1.005e-08, -3.473e-08), (-0.2246, 0.02, -3.392e-08), (-0.21, 0.03464, -3.171e-08), (-0.19, 0.04, -2.869e-08), (-0.17, 0.03464, -2.567e-08), (-0.1554, 0.02, -2.346e-08), (-0.15, -6.557e-09, -2.265e-08), (-0.1554, -0.02, -2.346e-08), (-0.17, -0.03464, -2.567e-08), (-0.19, -0.04, -2.869e-08), (-0.21, -0.03464, -3.171e-08), (-0.2246, -0.02, -3.392e-08), (-0.228, -9.968e-09, 0.03002), (-0.2227, 0.02, 0.02932), (-0.2082, 0.03464, 0.02741), (-0.1884, 0.04, 0.0248), (-0.1685, 0.03464, 0.02219), (-0.154, 0.02, 0.02028), (-0.1487, -6.501e-09, 0.01958), (-0.154, -0.02, 0.02028), (-0.1685, -0.03464, 0.02219), (-0.1884, -0.04, 0.0248), (-0.2082, -0.03464, 0.02741), (-0.2227, -0.02, 0.02932), (-0.2222, -9.711e-09, 0.05953), (-0.217, 0.02, 0.05814), (-0.2028, 0.03464, 0.05435), (-0.1835, 0.04, 0.04918), (-0.1642, 0.03464, 0.044), (-0.1501, 0.02, 0.04021), (-0.1449, -6.333e-09, 0.03882), (-0.1501, -0.02, 0.04021), (-0.1642, -0.03464, 0.044), (-0.1835, -0.04, 0.04918), (-0.2028, -0.03464, 0.05435), (-0.217, -0.02, 0.05814), (-0.2125, -9.288e-09, 0.08802), (-0.2075, 0.02, 0.08597), (-0.194, 0.03464, 0.08036), (-0.1755, 0.04, 0.07271), (-0.1571, 0.03464, 0.06506), (-0.1435, 0.02, 0.05945), (-0.1386, -6.058e-09, 0.0574), (-0.1435, -0.02, 0.05945), (-0.1571, -0.03464, 0.06506), (-0.1755, -0.04, 0.07271), (-0.194, -0.03464, 0.08036), (-0.2075, -0.02, 0.08597), (-0.1992, -8.707e-09, 0.115), (-0.1945, 0.02, 0.1123), (-0.1819, 0.03464, 0.105), (-0.1645, 0.04, 0.095), (-0.1472, 0.03464, 0.085), (-0.1345, 0.02, 0.07768), (-0.1299, -5.678e-09, 0.075), (-0.1345, -0.02, 0.07768), (-0.1472, -0.03464, 0.085), (-0.1645, -0.04, 0.095), (-0.1819, -0.03464, 0.105), (-0.1945, -0.02, 0.1123), (-0.1825, -7.976e-09, 0.14), (-0.1782, 0.02, 0.1368), (-0.1666, 0.03464, 0.1278), (-0.1507, 0.04, 0.1157), (-0.1349, 0.03464, 0.1035), (-0.1233, 0.02, 0.09458), (-0.119, -5.202e-09, 0.09131), (-0.1233, -0.02, 0.09458), (-0.1349, -0.03464, 0.1035), (-0.1507, -0.04, 0.1157), (-0.1666, -0.03464, 0.1278), (-0.1782, -0.02, 0.1368), (-0.1626, -7.109e-09, 0.1626), (-0.1588, 0.02, 0.1588), (-0.1485, 0.03464, 0.1485), (-0.1344, 0.04, 0.1344), (-0.1202, 0.03464, 0.1202), (-0.1099, 0.02, 0.1099), (-0.1061, -4.636e-09, 0.1061), (-0.1099, -0.02, 0.1099), (-0.1202, -0.03464, 0.1202), (-0.1344, -0.04, 0.1344), (-0.1485, -0.03464, 0.1485), (-0.1588, -0.02, 0.1588), (-0.14, -6.12e-09, 0.1825), (-0.1368, 0.02, 0.1782), (-0.1278, 0.03464, 0.1666), (-0.1157, 0.04, 0.1507), (-0.1035, 0.03464, 0.1349), (-0.09458, 0.02, 0.1233), (-0.09131, -3.991e-09, 0.119), (-0.09458, -0.02, 0.1233), (-0.1035, -0.03464, 0.1349), (-0.1157, -0.04, 0.1507), (-0.1278, -0.03464, 0.1666), (-0.1368, -0.02, 0.1782), (-0.115, -5.027e-09, 0.1992), (-0.1123, 0.02, 0.1945), (-0.105, 0.03464, 0.1819), (-0.095, 0.04, 0.1645), (-0.085, 0.03464, 0.1472), (-0.07768, 0.02, 0.1345), (-0.075, -3.278e-09, 0.1299), (-0.07768, -0.02, 0.1345), (-0.085, -0.03464, 0.1472), (-0.095, -0.04, 0.1645), (-0.105, -0.03464, 0.1819), (-0.1123, -0.02, 0.1945), (-0.08802, -3.847e-09, 0.2125), (-0.08597, 0.02, 0.2075), (-0.08036, 0.03464, 0.194), (-0.07271, 0.04, 0.1755), (-0.06506, 0.03464, 0.1571), (-0.05945, 0.02, 0.1435), (-0.0574, -2.509e-09, 0.1386), (-0.05945, -0.02, 0.1435), (-0.06506, -0.03464, 0.1571), (-0.07271, -0.04, 0.1755), (-0.08036, -0.03464, 0.194), (-0.08597, -0.02, 0.2075), (-0.05953, -2.602e-09, 0.2222), (-0.05814, 0.02, 0.217), (-0.05435, 0.03464, 0.2028), (-0.04918, 0.04, 0.1835), (-0.044, 0.03464, 0.1642), (-0.04021, 0.02, 0.1501), (-0.03882, -1.697e-09, 0.1449), (-0.04021, -0.02, 0.1501), (-0.044, -0.03464, 0.1642), (-0.04918, -0.04, 0.1835), (-0.05435, -0.03464, 0.2028), (-0.05814, -0.02, 0.217), (-0.03002, -1.312e-09, 0.228), (-0.02932, 0.02, 0.2227), (-0.02741, 0.03464, 0.2082), (-0.0248, 0.04, 0.1884), (-0.02219, 0.03464, 0.1685), (-0.02028, 0.02, 0.154), (-0.01958, -8.558e-10, 0.1487), (-0.02028, -0.02, 0.154), (-0.02219, -0.03464, 0.1685), (-0.0248, -0.04, 0.1884), (-0.02741, -0.03464, 0.2082), (-0.02932, -0.02, 0.2227), (-3.747e-08, -8.789e-16, 0.23), (-3.747e-08, 0.02, 0.2246), (-3.573e-08, 0.03464, 0.21), (-3.27e-08, 0.04, 0.19), (-2.921e-08, 0.03464, 0.17), (-2.619e-08, 0.02, 0.1554), (-2.444e-08, -5.683e-16, 0.15), (-2.444e-08, -0.02, 0.1554), (-2.618e-08, -0.03464, 0.17), (-2.921e-08, -0.04, 0.19), (-3.27e-08, -0.03464, 0.21), (-3.572e-08, -0.02, 0.2246), (0.03002, 1.312e-09, 0.228), (0.02932, 0.02, 0.2227), (0.02741, 0.03464, 0.2082), (0.0248, 0.04, 0.1884), (0.02219, 0.03464, 0.1685), (0.02028, 0.02, 0.154), (0.01958, 8.558e-10, 0.1487), (0.02028, -0.02, 0.154), (0.02219, -0.03464, 0.1685), (0.0248, -0.04, 0.1884), (0.02741, -0.03464, 0.2082), (0.02932, -0.02, 0.2227), (0.05953, 2.602e-09, 0.2222), (0.05814, 0.02, 0.217), (0.05435, 0.03464, 0.2028), (0.04918, 0.04, 0.1835), (0.044, 0.03464, 0.1642), (0.04021, 0.02, 0.1501), (0.03882, 1.697e-09, 0.1449), (0.04021, -0.02, 0.1501), (0.044, -0.03464, 0.1642), (0.04918, -0.04, 0.1835), (0.05435, -0.03464, 0.2028), (0.05814, -0.02, 0.217), (0.08802, 3.847e-09, 0.2125), (0.08597, 0.02, 0.2075), (0.08036, 0.03464, 0.194), (0.07271, 0.04, 0.1755), (0.06506, 0.03464, 0.1571), (0.05945, 0.02, 0.1435), (0.0574, 2.509e-09, 0.1386), (0.05945, -0.02, 0.1435), (0.06506, -0.03464, 0.1571), (0.07271, -0.04, 0.1755), (0.08036, -0.03464, 0.194), (0.08597, -0.02, 0.2075), (0.115, 5.027e-09, 0.1992), (0.1123, 0.02, 0.1945), (0.105, 0.03464, 0.1819), (0.095, 0.04, 0.1645), (0.085, 0.03464, 0.1472), (0.07768, 0.02, 0.1345), (0.075, 3.278e-09, 0.1299), (0.07768, -0.02, 0.1345), (0.085, -0.03464, 0.1472), (0.095, -0.04, 0.1645), (0.105, -0.03464, 0.1819), (0.1123, -0.02, 0.1945), (0.14, 6.12e-09, 0.1825), (0.1368, 0.02, 0.1782), (0.1278, 0.03464, 0.1666), (0.1157, 0.04, 0.1507), (0.1035, 0.03464, 0.1349), (0.09458, 0.02, 0.1233), (0.09131, 3.991e-09, 0.119), (0.09458, -0.02, 0.1233), (0.1035, -0.03464, 0.1349), (0.1157, -0.04, 0.1507), (0.1278, -0.03464, 0.1666), (0.1368, -0.02, 0.1782), (0.1626, 7.109e-09, 0.1626), (0.1588, 0.02, 0.1588), (0.1485, 0.03464, 0.1485), (0.1344, 0.04, 0.1344), (0.1202, 0.03464, 0.1202), (0.1099, 0.02, 0.1099), (0.1061, 4.636e-09, 0.1061), (0.1099, -0.02, 0.1099), (0.1202, -0.03464, 0.1202), (0.1344, -0.04, 0.1344), (0.1485, -0.03464, 0.1485), (0.1588, -0.02, 0.1588), (0.1825, 7.976e-09, 0.14), (0.1782, 0.02, 0.1368), (0.1666, 0.03464, 0.1278), (0.1507, 0.04, 0.1157), (0.1349, 0.03464, 0.1035), (0.1233, 0.02, 0.09458), (0.119, 5.202e-09, 0.09131), (0.1233, -0.02, 0.09458), (0.1349, -0.03464, 0.1035), (0.1507, -0.04, 0.1157), (0.1666, -0.03464, 0.1278), (0.1782, -0.02, 0.1368), (0.1992, 8.707e-09, 0.115), (0.1945, 0.02, 0.1123), (0.1819, 0.03464, 0.105), (0.1645, 0.04, 0.095), (0.1472, 0.03464, 0.085), (0.1345, 0.02, 0.07768), (0.1299, 5.678e-09, 0.075), (0.1345, -0.02, 0.07768), (0.1472, -0.03464, 0.085), (0.1645, -0.04, 0.095), (0.1819, -0.03464, 0.105), (0.1945, -0.02, 0.1123), (0.2125, 9.288e-09, 0.08802), (0.2075, 0.02, 0.08597), (0.194, 0.03464, 0.08036), (0.1755, 0.04, 0.07271), (0.1571, 0.03464, 0.06506), (0.1435, 0.02, 0.05945), (0.1386, 6.058e-09, 0.0574), (0.1435, -0.02, 0.05945), (0.1571, -0.03464, 0.06506), (0.1755, -0.04, 0.07271), (0.194, -0.03464, 0.08036), (0.2075, -0.02, 0.08597), (0.2222, 9.711e-09, 0.05953), (0.217, 0.02, 0.05814), (0.2028, 0.03464, 0.05435), (0.1835, 0.04, 0.04918), (0.1642, 0.03464, 0.044), (0.1501, 0.02, 0.04021), (0.1449, 6.333e-09, 0.03882), (0.1501, -0.02, 0.04021), (0.1642, -0.03464, 0.044), (0.1835, -0.04, 0.04918), (0.2028, -0.03464, 0.05435), (0.217, -0.02, 0.05814), (0.228, 9.968e-09, 0.03002), (0.2227, 0.02, 0.02932), (0.2082, 0.03464, 0.02741), (0.1884, 0.04, 0.0248), (0.1685, 0.03464, 0.02219), (0.154, 0.02, 0.02028), (0.1487, 6.501e-09, 0.01958), (0.154, -0.02, 0.02028), (0.1685, -0.03464, 0.02219), (0.1884, -0.04, 0.0248), (0.2082, -0.03464, 0.02741), (0.2227, -0.02, 0.02932), (0.23, 1.005e-08, 0.0), (0.2246, 0.02, -6.6e-17), (0.21, 0.03464, -1.143e-16), (0.19, 0.04, -1.32e-16), (0.17, 0.03464, -1.143e-16), (0.1554, 0.02, -6.6e-17), (0.15, 6.557e-09, -1.617e-32), (0.1554, -0.02, 6.6e-17), (0.17, -0.03464, 1.143e-16), (0.19, -0.04, 1.32e-16), (0.21, -0.03464, 1.143e-16), (0.2246, -0.02, 6.6e-17), (0.228, 9.968e-09, -0.03002), (0.2227, 0.02, -0.02932), (0.2082, 0.03464, -0.02741), (0.1884, 0.04, -0.0248), (0.1685, 0.03464, -0.02219), (0.154, 0.02, -0.02028), (0.1487, 6.501e-09, -0.01958), (0.154, -0.02, -0.02028), (0.1685, -0.03464, -0.02219), (0.1884, -0.04, -0.0248), (0.2082, -0.03464, -0.02741), (0.2227, -0.02, -0.02932), (0.2222, 9.711e-09, -0.05953), (0.217, 0.02, -0.05814), (0.2028, 0.03464, -0.05435), (0.1835, 0.04, -0.04918), (0.1642, 0.03464, -0.044), (0.1501, 0.02, -0.04021), (0.1449, 6.333e-09, -0.03882), (0.1501, -0.02, -0.04021), (0.1642, -0.03464, -0.044), (0.1835, -0.04, -0.04918), (0.2028, -0.03464, -0.05435), (0.217, -0.02, -0.05814), (0.2125, 9.288e-09, -0.08802), (0.2075, 0.02, -0.08597), (0.194, 0.03464, -0.08036), (0.1755, 0.04, -0.07271), (0.1571, 0.03464, -0.06506), (0.1435, 0.02, -0.05945), (0.1386, 6.058e-09, -0.0574), (0.1435, -0.02, -0.05945), (0.1571, -0.03464, -0.06506), (0.1755, -0.04, -0.07271), (0.194, -0.03464, -0.08036), (0.2075, -0.02, -0.08597), (0.1992, 8.707e-09, -0.115), (0.1945, 0.02, -0.1123), (0.1819, 0.03464, -0.105), (0.1645, 0.04, -0.095), (0.1472, 0.03464, -0.085), (0.1345, 0.02, -0.07768), (0.1299, 5.678e-09, -0.075), (0.1345, -0.02, -0.07768), (0.1472, -0.03464, -0.085), (0.1645, -0.04, -0.095), (0.1819, -0.03464, -0.105), (0.1945, -0.02, -0.1123), (0.1825, 7.976e-09, -0.14), (0.1782, 0.02, -0.1368), (0.1666, 0.03464, -0.1278), (0.1507, 0.04, -0.1157), (0.1349, 0.03464, -0.1035), (0.1233, 0.02, -0.09458), (0.119, 5.202e-09, -0.09131), (0.1233, -0.02, -0.09458), (0.1349, -0.03464, -0.1035), (0.1507, -0.04, -0.1157), (0.1666, -0.03464, -0.1278), (0.1782, -0.02, -0.1368), (0.1626, 7.109e-09, -0.1626), (0.1588, 0.02, -0.1588), (0.1485, 0.03464, -0.1485), (0.1344, 0.04, -0.1344), (0.1202, 0.03464, -0.1202), (0.1099, 0.02, -0.1099), (0.1061, 4.636e-09, -0.1061), (0.1099, -0.02, -0.1099), (0.1202, -0.03464, -0.1202), (0.1344, -0.04, -0.1344), (0.1485, -0.03464, -0.1485), (0.1588, -0.02, -0.1588), (0.14, 6.12e-09, -0.1825), (0.1368, 0.02, -0.1782), (0.1278, 0.03464, -0.1666), (0.1157, 0.04, -0.1507), (0.1035, 0.03464, -0.1349), (0.09458, 0.02, -0.1233), (0.09131, 3.991e-09, -0.119), (0.09458, -0.02, -0.1233), (0.1035, -0.03464, -0.1349), (0.1157, -0.04, -0.1507), (0.1278, -0.03464, -0.1666), (0.1368, -0.02, -0.1782), (0.115, 5.027e-09, -0.1992), (0.1123, 0.02, -0.1945), (0.105, 0.03464, -0.1819), (0.095, 0.04, -0.1645), (0.085, 0.03464, -0.1472), (0.07768, 0.02, -0.1345), (0.075, 3.278e-09, -0.1299), (0.07768, -0.02, -0.1345), (0.085, -0.03464, -0.1472), (0.095, -0.04, -0.1645), (0.105, -0.03464, -0.1819), (0.1123, -0.02, -0.1945), (0.08802, 3.847e-09, -0.2125), (0.08597, 0.02, -0.2075), (0.08036, 0.03464, -0.194), (0.07271, 0.04, -0.1755), (0.06506, 0.03464, -0.1571), (0.05945, 0.02, -0.1435), (0.0574, 2.509e-09, -0.1386), (0.05945, -0.02, -0.1435), (0.06506, -0.03464, -0.1571), (0.07271, -0.04, -0.1755), (0.08036, -0.03464, -0.194), (0.08597, -0.02, -0.2075), (0.05953, 2.602e-09, -0.2222), (0.05814, 0.02, -0.217), (0.05435, 0.03464, -0.2028), (0.04918, 0.04, -0.1835), (0.044, 0.03464, -0.1642), (0.04021, 0.02, -0.1501), (0.03882, 1.697e-09, -0.1449), (0.04021, -0.02, -0.1501), (0.044, -0.03464, -0.1642), (0.04918, -0.04, -0.1835), (0.05435, -0.03464, -0.2028), (0.05814, -0.02, -0.217), (0.03002, 1.312e-09, -0.228), (0.02932, 0.02, -0.2227), (0.02741, 0.03464, -0.2082), (0.0248, 0.04, -0.1884), (0.02219, 0.03464, -0.1685), (0.02028, 0.02, -0.154), (0.01958, 8.558e-10, -0.1487), (0.02028, -0.02, -0.154), (0.02219, -0.03464, -0.1685), (0.0248, -0.04, -0.1884), (0.02741, -0.03464, -0.2082), (0.02932, -0.02, -0.2227), (-0.2284, 0.1714, -0.211), (-0.2284, 0.0616, -0.211), (-0.2284, -0.0482, -0.211), (-0.2284, -0.158, -0.211), (-0.2284, 0.1714, 0.2038), (-0.2284, 0.0616, 0.2038), (-0.2284, -0.0482, 0.2038), (-0.2284, -0.158, 0.2038), (-0.1848, 0.1714, -0.211), (-0.1848, 0.0616, -0.211), (-0.1848, -0.0482, -0.211), (-0.1848, -0.158, -0.211), (-0.1848, 0.1714, 0.2038), (-0.1848, 0.0616, 0.2038), (-0.1848, -0.0482, 0.2038), (-0.1848, -0.158, 0.2038)], [], [(0, 12, 13, 1), (1, 13, 14, 2), (2, 14, 15, 3), (3, 15, 16, 4), (4, 16, 17, 5), (5, 17, 18, 6), (6, 18, 19, 7), (7, 19, 20, 8), (8, 20, 21, 9), (9, 21, 22, 10), (10, 22, 23, 11), (11, 23, 12, 0), (12, 24, 25, 13), (13, 25, 26, 14), (14, 26, 27, 15), (15, 27, 28, 16), (16, 28, 29, 17), (17, 29, 30, 18), (18, 30, 31, 19), (19, 31, 32, 20), (20, 32, 33, 21), (21, 33, 34, 22), (22, 34, 35, 23), (23, 35, 24, 12), (24, 36, 37, 25), (25, 37, 38, 26), (26, 38, 39, 27), (27, 39, 40, 28), (28, 40, 41, 29), (29, 41, 42, 30), (30, 42, 43, 31), (31, 43, 44, 32), (32, 44, 45, 33), (33, 45, 46, 34), (34, 46, 47, 35), (35, 47, 36, 24), (36, 48, 49, 37), (37, 49, 50, 38), (38, 50, 51, 39), (39, 51, 52, 40), (40, 52, 53, 41), (41, 53, 54, 42), (42, 54, 55, 43), (43, 55, 56, 44), (44, 56, 57, 45), (45, 57, 58, 46), (46, 58, 59, 47), (47, 59, 48, 36), (48, 60, 61, 49), (49, 61, 62, 50), (50, 62, 63, 51), (51, 63, 64, 52), (52, 64, 65, 53), (53, 65, 66, 54), (54, 66, 67, 55), (55, 67, 68, 56), (56, 68, 69, 57), (57, 69, 70, 58), (58, 70, 71, 59), (59, 71, 60, 48), (60, 72, 73, 61), (61, 73, 74, 62), (62, 74, 75, 63), (63, 75, 76, 64), (64, 76, 77, 65), (65, 77, 78, 66), (66, 78, 79, 67), (67, 79, 80, 68), (68, 80, 81, 69), (69, 81, 82, 70), (70, 82, 83, 71), (71, 83, 72, 60), (72, 84, 85, 73), (73, 85, 86, 74), (74, 86, 87, 75), (75, 87, 88, 76), (76, 88, 89, 77), (77, 89, 90, 78), (78, 90, 91, 79), (79, 91, 92, 80), (80, 92, 93, 81), (81, 93, 94, 82), (82, 94, 95, 83), (83, 95, 84, 72), (84, 96, 97, 85), (85, 97, 98, 86), (86, 98, 99, 87), (87, 99, 100, 88), (88, 100, 101, 89), (89, 101, 102, 90), (90, 102, 103, 91), (91, 103, 104, 92), (92, 104, 105, 93), (93, 105, 106, 94), (94, 106, 107, 95), (95, 107, 96, 84), (96, 108, 109, 97), (97, 109, 110, 98), (98, 110, 111, 99), (99, 111, 112, 100), (100, 112, 113, 101), (101, 113, 114, 102), (102, 114, 115, 103), (103, 115, 116, 104), (104, 116, 117, 105), (105, 117, 118, 106), (106, 118, 119, 107), (107, 119, 108, 96), (108, 120, 121, 109), (109, 121, 122, 110), (110, 122, 123, 111), (111, 123, 124, 112), (112, 124, 125, 113), (113, 125, 126, 114), (114, 126, 127, 115), (115, 127, 128, 116), (116, 128, 129, 117), (117, 129, 130, 118), (118, 130, 131, 119), (119, 131, 120, 108), (120, 132, 133, 121), (121, 133, 134, 122), (122, 134, 135, 123), (123, 135, 136, 124), (124, 136, 137, 125), (125, 137, 138, 126), (126, 138, 139, 127), (127, 139, 140, 128), (128, 140, 141, 129), (129, 141, 142, 130), (130, 142, 143, 131), (131, 143, 132, 120), (132, 144, 145, 133), (133, 145, 146, 134), (134, 146, 147, 135), (135, 147, 148, 136), (136, 148, 149, 137), (137, 149, 150, 138), (138, 150, 151, 139), (139, 151, 152, 140), (140, 152, 153, 141), (141, 153, 154, 142), (142, 154, 155, 143), (143, 155, 144, 132), (144, 156, 157, 145), (145, 157, 158, 146), (146, 158, 159, 147), (147, 159, 160, 148), (148, 160, 161, 149), (149, 161, 162, 150), (150, 162, 163, 151), (151, 163, 164, 152), (152, 164, 165, 153), (153, 165, 166, 154), (154, 166, 167, 155), (155, 167, 156, 144), (156, 168, 169, 157), (157, 169, 170, 158), (158, 170, 171, 159), (159, 171, 172, 160), (160, 172, 173, 161), (161, 173, 174, 162), (162, 174, 175, 163), (163, 175, 176, 164), (164, 176, 177, 165), (165, 177, 178, 166), (166, 178, 179, 167), (167, 179, 168, 156), (168, 180, 181, 169), (169, 181, 182, 170), (170, 182, 183, 171), (171, 183, 184, 172), (172, 184, 185, 173), (173, 185, 186, 174), (174, 186, 187, 175), (175, 187, 188, 176), (176, 188, 189, 177), (177, 189, 190, 178), (178, 190, 191, 179), (179, 191, 180, 168), (180, 192, 193, 181), (181, 193, 194, 182), (182, 194, 195, 183), (183, 195, 196, 184), (184, 196, 197, 185), (185, 197, 198, 186), (186, 198, 199, 187), (187, 199, 200, 188), (188, 200, 201, 189), (189, 201, 202, 190), (190, 202, 203, 191), (191, 203, 192, 180), (192, 204, 205, 193), (193, 205, 206, 194), (194, 206, 207, 195), (195, 207, 208, 196), (196, 208, 209, 197), (197, 209, 210, 198), (198, 210, 211, 199), (199, 211, 212, 200), (200, 212, 213, 201), (201, 213, 214, 202), (202, 214, 215, 203), (203, 215, 204, 192), (204, 216, 217, 205), (205, 217, 218, 206), (206, 218, 219, 207), (207, 219, 220, 208), (208, 220, 221, 209), (209, 221, 222, 210), (210, 222, 223, 211), (211, 223, 224, 212), (212, 224, 225, 213), (213, 225, 226, 214), (214, 226, 227, 215), (215, 227, 216, 204), (216, 228, 229, 217), (217, 229, 230, 218), (218, 230, 231, 219), (219, 231, 232, 220), (220, 232, 233, 221), (221, 233, 234, 222), (222, 234, 235, 223), (223, 235, 236, 224), (224, 236, 237, 225), (225, 237, 238, 226), (226, 238, 239, 227), (227, 239, 228, 216), (228, 240, 241, 229), (229, 241, 242, 230), (230, 242, 243, 231), (231, 243, 244, 232), (232, 244, 245, 233), (233, 245, 246, 234), (234, 246, 247, 235), (235, 247, 248, 236), (236, 248, 249, 237), (237, 249, 250, 238), (238, 250, 251, 239), (239, 251, 240, 228), (240, 252, 253, 241), (241, 253, 254, 242), (242, 254, 255, 243), (243, 255, 256, 244), (244, 256, 257, 245), (245, 257, 258, 246), (246, 258, 259, 247), (247, 259, 260, 248), (248, 260, 261, 249), (249, 261, 262, 250), (250, 262, 263, 251), (251, 263, 252, 240), (252, 264, 265, 253), (253, 265, 266, 254), (254, 266, 267, 255), (255, 267, 268, 256), (256, 268, 269, 257), (257, 269, 270, 258), (258, 270, 271, 259), (259, 271, 272, 260), (260, 272, 273, 261), (261, 273, 274, 262), (262, 274, 275, 263), (263, 275, 264, 252), (264, 276, 277, 265), (265, 277, 278, 266), (266, 278, 279, 267), (267, 279, 280, 268), (268, 280, 281, 269), (269, 281, 282, 270), (270, 282, 283, 271), (271, 283, 284, 272), (272, 284, 285, 273), (273, 285, 286, 274), (274, 286, 287, 275), (275, 287, 276, 264), (276, 288, 289, 277), (277, 289, 290, 278), (278, 290, 291, 279), (279, 291, 292, 280), (280, 292, 293, 281), (281, 293, 294, 282), (282, 294, 295, 283), (283, 295, 296, 284), (284, 296, 297, 285), (285, 297, 298, 286), (286, 298, 299, 287), (287, 299, 288, 276), (288, 300, 301, 289), (289, 301, 302, 290), (290, 302, 303, 291), (291, 303, 304, 292), (292, 304, 305, 293), (293, 305, 306, 294), (294, 306, 307, 295), (295, 307, 308, 296), (296, 308, 309, 297), (297, 309, 310, 298), (298, 310, 311, 299), (299, 311, 300, 288), (300, 312, 313, 301), (301, 313, 314, 302), (302, 314, 315, 303), (303, 315, 316, 304), (304, 316, 317, 305), (305, 317, 318, 306), (306, 318, 319, 307), (307, 319, 320, 308), (308, 320, 321, 309), (309, 321, 322, 310), (310, 322, 323, 311), (311, 323, 312, 300), (312, 324, 325, 313), (313, 325, 326, 314), (314, 326, 327, 315), (315, 327, 328, 316), (316, 328, 329, 317), (317, 329, 330, 318), (318, 330, 331, 319), (319, 331, 332, 320), (320, 332, 333, 321), (321, 333, 334, 322), (322, 334, 335, 323), (323, 335, 324, 312), (324, 336, 337, 325), (325, 337, 338, 326), (326, 338, 339, 327), (327, 339, 340, 328), (328, 340, 341, 329), (329, 341, 342, 330), (330, 342, 343, 331), (331, 343, 344, 332), (332, 344, 345, 333), (333, 345, 346, 334), (334, 346, 347, 335), (335, 347, 336, 324), (336, 348, 349, 337), (337, 349, 350, 338), (338, 350, 351, 339), (339, 351, 352, 340), (340, 352, 353, 341), (341, 353, 354, 342), (342, 354, 355, 343), (343, 355, 356, 344), (344, 356, 357, 345), (345, 357, 358, 346), (346, 358, 359, 347), (347, 359, 348, 336), (348, 360, 361, 349), (349, 361, 362, 350), (350, 362, 363, 351), (351, 363, 364, 352), (352, 364, 365, 353), (353, 365, 366, 354), (354, 366, 367, 355), (355, 367, 368, 356), (356, 368, 369, 357), (357, 369, 370, 358), (358, 370, 371, 359), (359, 371, 360, 348), (360, 372, 373, 361), (361, 373, 374, 362), (362, 374, 375, 363), (363, 375, 376, 364), (364, 376, 377, 365), (365, 377, 378, 366), (366, 378, 379, 367), (367, 379, 380, 368), (368, 380, 381, 369), (369, 381, 382, 370), (370, 382, 383, 371), (371, 383, 372, 360), (372, 384, 385, 373), (373, 385, 386, 374), (374, 386, 387, 375), (375, 387, 388, 376), (376, 388, 389, 377), (377, 389, 390, 378), (378, 390, 391, 379), (379, 391, 392, 380), (380, 392, 393, 381), (381, 393, 394, 382), (382, 394, 395, 383), (383, 395, 384, 372), (384, 396, 397, 385), (385, 397, 398, 386), (386, 398, 399, 387), (387, 399, 400, 388), (388, 400, 401, 389), (389, 401, 402, 390), (390, 402, 403, 391), (391, 403, 404, 392), (392, 404, 405, 393), (393, 405, 406, 394), (394, 406, 407, 395), (395, 407, 396, 384), (396, 408, 409, 397), (397, 409, 410, 398), (398, 410, 411, 399), (399, 411, 412, 400), (400, 412, 413, 401), (401, 413, 414, 402), (402, 414, 415, 403), (403, 415, 416, 404), (404, 416, 417, 405), (405, 417, 418, 406), (406, 418, 419, 407), (407, 419, 408, 396), (408, 420, 421, 409), (409, 421, 422, 410), (410, 422, 423, 411), (411, 423, 424, 412), (412, 424, 425, 413), (413, 425, 426, 414), (414, 426, 427, 415), (415, 427, 428, 416), (416, 428, 429, 417), (417, 429, 430, 418), (418, 430, 431, 419), (419, 431, 420, 408), (420, 432, 433, 421), (421, 433, 434, 422), (422, 434, 435, 423), (423, 435, 436, 424), (424, 436, 437, 425), (425, 437, 438, 426), (426, 438, 439, 427), (427, 439, 440, 428), (428, 440, 441, 429), (429, 441, 442, 430), (430, 442, 443, 431), (431, 443, 432, 420), (432, 444, 445, 433), (433, 445, 446, 434), (434, 446, 447, 435), (435, 447, 448, 436), (436, 448, 449, 437), (437, 449, 450, 438), (438, 450, 451, 439), (439, 451, 452, 440), (440, 452, 453, 441), (441, 453, 454, 442), (442, 454, 455, 443), (443, 455, 444, 432), (444, 456, 457, 445), (445, 457, 458, 446), (446, 458, 459, 447), (447, 459, 460, 448), (448, 460, 461, 449), (449, 461, 462, 450), (450, 462, 463, 451), (451, 463, 464, 452), (452, 464, 465, 453), (453, 465, 466, 454), (454, 466, 467, 455), (455, 467, 456, 444), (456, 468, 469, 457), (457, 469, 470, 458), (458, 470, 471, 459), (459, 471, 472, 460), (460, 472, 473, 461), (461, 473, 474, 462), (462, 474, 475, 463), (463, 475, 476, 464), (464, 476, 477, 465), (465, 477, 478, 466), (466, 478, 479, 467), (467, 479, 468, 456), (468, 480, 481, 469), (469, 481, 482, 470), (470, 482, 483, 471), (471, 483, 484, 472), (472, 484, 485, 473), (473, 485, 486, 474), (474, 486, 487, 475), (475, 487, 488, 476), (476, 488, 489, 477), (477, 489, 490, 478), (478, 490, 491, 479), (479, 491, 480, 468), (480, 492, 493, 481), (481, 493, 494, 482), (482, 494, 495, 483), (483, 495, 496, 484), (484, 496, 497, 485), (485, 497, 498, 486), (486, 498, 499, 487), (487, 499, 500, 488), (488, 500, 501, 489), (489, 501, 502, 490), (490, 502, 503, 491), (491, 503, 492, 480), (492, 504, 505, 493), (493, 505, 506, 494), (494, 506, 507, 495), (495, 507, 508, 496), (496, 508, 509, 497), (497, 509, 510, 498), (498, 510, 511, 499), (499, 511, 512, 500), (500, 512, 513, 501), (501, 513, 514, 502), (502, 514, 515, 503), (503, 515, 504, 492), (504, 516, 517, 505), (505, 517, 518, 506), (506, 518, 519, 507), (507, 519, 520, 508), (508, 520, 521, 509), (509, 521, 522, 510), (510, 522, 523, 511), (511, 523, 524, 512), (512, 524, 525, 513), (513, 525, 526, 514), (514, 526, 527, 515), (515, 527, 516, 504), (516, 528, 529, 517), (517, 529, 530, 518), (518, 530, 531, 519), (519, 531, 532, 520), (520, 532, 533, 521), (521, 533, 534, 522), (522, 534, 535, 523), (523, 535, 536, 524), (524, 536, 537, 525), (525, 537, 538, 526), (526, 538, 539, 527), (527, 539, 528, 516), (528, 540, 541, 529), (529, 541, 542, 530), (530, 542, 543, 531), (531, 543, 544, 532), (532, 544, 545, 533), (533, 545, 546, 534), (534, 546, 547, 535), (535, 547, 548, 536), (536, 548, 549, 537), (537, 549, 550, 538), (538, 550, 551, 539), (539, 551, 540, 528), (540, 552, 553, 541), (541, 553, 554, 542), (542, 554, 555, 543), (543, 555, 556, 544), (544, 556, 557, 545), (545, 557, 558, 546), (546, 558, 559, 547), (547, 559, 560, 548), (548, 560, 561, 549), (549, 561, 562, 550), (550, 562, 563, 551), (551, 563, 552, 540), (552, 564, 565, 553), (553, 565, 566, 554), (554, 566, 567, 555), (555, 567, 568, 556), (556, 568, 569, 557), (557, 569, 570, 558), (558, 570, 571, 559), (559, 571, 572, 560), (560, 572, 573, 561), (561, 573, 574, 562), (562, 574, 575, 563), (563, 575, 564, 552), (564, 0, 1, 565), (565, 1, 2, 566), (566, 2, 3, 567), (567, 3, 4, 568), (568, 4, 5, 569), (569, 5, 6, 570), (570, 6, 7, 571), (571, 7, 8, 572), (572, 8, 9, 573), (573, 9, 10, 574), (574, 10, 11, 575), (575, 11, 0, 564), (576, 580, 588, 584), (582, 583, 591, 590), (578, 577, 585, 586), (584, 588, 589, 585), (585, 589, 590, 586), (586, 590, 591, 587), (580, 581, 589, 588), (579, 578, 586, 587), (583, 579, 587, 591), (577, 576, 584, 585), (581, 582, 590, 589)])
me_torus.polygons.foreach_set('use_smooth', [True] * 587)
me_torus.materials.append(mat_gray)
me_torus.use_remesh_preserve_volume = False
me_torus.use_remesh_preserve_attributes = False
me_torus.use_mirror_vertex_groups = False
me_torus.update()

# ---- curves / text
cu_beziercircle = bpy.data.curves.new('BezierCircle', 'CURVE')
cu_beziercircle.dimensions = '3D'
_sp = cu_beziercircle.splines.new('BEZIER'); _sp.bezier_points.add(3)
_sp.bezier_points.foreach_set('co', [-0.08773, 0.0, 0.0, 0.0, 0.08773, 0.0, 0.08773, 0.0, 0.0, 0.0, -0.08773, 0.0])
_sp.bezier_points.foreach_set('handle_left', [-0.08773, -0.04844, 0.0, -0.04844, 0.08773, 0.0, 0.08773, 0.04844, 0.0, 0.04844, -0.08773, 0.0])
_sp.bezier_points.foreach_set('handle_right', [-0.08773, 0.04844, 0.0, 0.04844, 0.08773, 0.0, 0.08773, -0.04844, 0.0, -0.04844, -0.08773, 0.0])
for _p, _l, _r in zip(_sp.bezier_points, ['AUTO', 'AUTO', 'AUTO', 'AUTO'], ['AUTO', 'AUTO', 'AUTO', 'AUTO']): _p.handle_left_type = _l; _p.handle_right_type = _r
_sp.bezier_points.foreach_set('radius', [0.08773, 0.08773, 0.08773, 0.08773])
_sp.order_u = 0
_sp.order_v = 0
_sp.use_cyclic_u = True
cu_beziercircle.use_path = True
cu_beziercircle.use_path_clamp = True
cu_beziercircle.bevel_resolution = 0
cu_beziercircle.fill_mode = 'HALF'
cu_beziercurve_001 = bpy.data.curves.new('BezierCurve.001', 'CURVE')
cu_beziercurve_001.dimensions = '3D'
_sp = cu_beziercurve_001.splines.new('BEZIER'); _sp.bezier_points.add(1)
_sp.bezier_points.foreach_set('co', [0.1779, -1.488, -0.3118, 0.1779, 0.07693, 0.1388])
_sp.bezier_points.foreach_set('handle_left', [0.1447, -2.563, -0.3181, 0.1779, -0.3965, 0.166])
_sp.bezier_points.foreach_set('handle_right', [0.1998, -0.7819, -0.3077, 0.1781, 1.645, 0.04858])
for _p, _l, _r in zip(_sp.bezier_points, ['ALIGNED', 'ALIGNED'], ['ALIGNED', 'ALIGNED']): _p.handle_left_type = _l; _p.handle_right_type = _r
_sp.order_u = 0
_sp.order_v = 0
cu_beziercurve_001.materials.append(mat_brown)
cu_beziercurve_001.use_path = True
cu_beziercurve_001.use_path_clamp = True
cu_beziercurve_001.bevel_mode = 'OBJECT'
cu_beziercurve_001.bevel_resolution = 0
cu_beziercurve_001.fill_mode = 'HALF'

# ---- objects
ob_end = bpy.data.objects.new('end', me_sphere)
ob_base = bpy.data.objects.new('base', me_cube_006)
ob_pole = bpy.data.objects.new('pole', me_cube_004)
ob_rope_thickness = bpy.data.objects.new('rope thickness', cu_beziercircle)
ob_rope = bpy.data.objects.new('rope', cu_beziercurve_001)
ob_ring = bpy.data.objects.new('ring', me_torus)

# ---- transforms, parenting, visibility, modifiers, constraints
ob_end.location = (0.4892, 0.1695, 2.605)
ob_end.scale = (0.2187, 0.2187, 0.2187)
ob_end.lineart.crease_threshold = 0.0
ob_base.location = (-0.009017, -0.01157, 0.1)
ob_base.lineart.crease_threshold = 0.0
ob_pole.location = (0.0, 0.0, 1.608)
ob_pole.lineart.crease_threshold = 0.0
ob_rope_thickness.location = (-0.009017, -0.01157, 3.255)
ob_rope_thickness.lineart.crease_threshold = 0.0
ob_rope.location = (0.3146, -0.06411, 2.486)
ob_rope.lineart.crease_threshold = 0.0
ob_ring.location = (0.5029, -0.006702, 2.699)
ob_ring.lineart.crease_threshold = 0.0
cu_beziercurve_001.bevel_object = ob_rope_thickness

# ---- collection membership
col_collection_1.objects.link(ob_end)
col_collection_1.objects.link(ob_base)
col_collection_1.objects.link(ob_pole)
col_collection_1.objects.link(ob_rope_thickness)
col_collection_1.objects.link(ob_rope)
col_collection_1.objects.link(ob_ring)

# ---- scene / render settings (as saved in the file)
scene.frame_start = 1; scene.frame_end = 250; scene.frame_set(1)
scene.render.engine = 'BLENDER_EEVEE_NEXT'
scene.render.resolution_percentage = 50
scene.render.dither_intensity = 0.0
scene.cycles.use_denoising = False
scene.cycles.samples = 128
scene.cycles.sampling_pattern = 'TABULATED_SOBOL'
scene.cycles.use_adaptive_sampling = False
scene.cycles.use_light_tree = False
scene.cycles.blur_glossy = 0.0
scene.cycles.sample_clamp_indirect = 0.0
scene.view_settings.view_transform = 'Standard'
bpy.context.view_layer.update()

# ---- added for rendering (the .blend has no active camera and no usable light): camera, sun
cam_auto = bpy.data.cameras.new('AutoCamera')
cam_auto.lens = 50.0
cam_auto.sensor_width = 36.0
cam_auto.clip_end = 1000.0
ob_auto_camera = bpy.data.objects.new('AutoCamera', cam_auto)
scene.collection.objects.link(ob_auto_camera)
ob_auto_camera.location = (5.93559, -7.05471, 6.18341)
ob_auto_camera.rotation_euler = (1.09748, -7.21219e-08, 0.694738)
scene.camera = ob_auto_camera
light_auto_sun = bpy.data.lights.new('AutoSun', 'SUN')
light_auto_sun.energy = 3.0
light_auto_sun.angle = 0.0523599
ob_auto_sun = bpy.data.objects.new('AutoSun', light_auto_sun)
scene.collection.objects.link(ob_auto_sun)
ob_auto_sun.rotation_euler = (0.872665, 0.174533, 0.523599)
bpy.context.view_layer.update()
